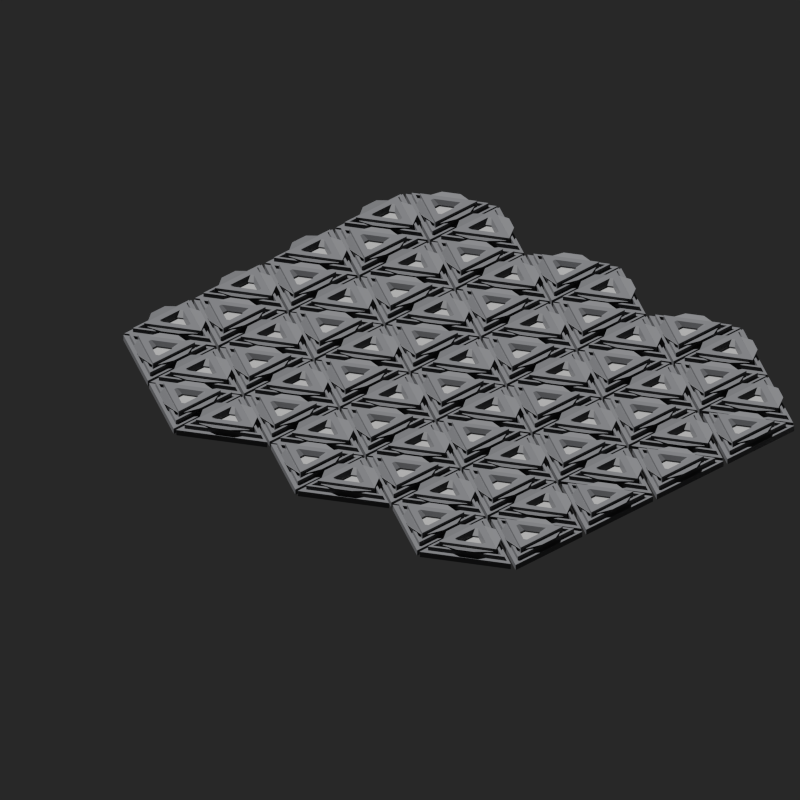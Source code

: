 # Source: successor_armor_resilient.blend  (saved by Blender 3.3.6; exported with 4.5.12 LTS)
import bpy
from mathutils import Matrix  # noqa: F401  (used for matrix-valued properties, if any)

bpy.ops.wm.read_factory_settings(use_empty=True)
scene = bpy.context.scene
scene.name = 'Scene'

# ---- collections
col_collection_1 = bpy.data.collections.new('Collection 1'); scene.collection.children.link(col_collection_1)

# ---- materials (node trees are filled in below, after node groups)
mat_bright = bpy.data.materials.new('Bright')
mat_medium = bpy.data.materials.new('Medium')
mat_dark = bpy.data.materials.new('Dark')
mat_paint = bpy.data.materials.new('Paint')
mat_wire = bpy.data.materials.new('Wire')
mat_glow = bpy.data.materials.new('Glow')

# ---- material node trees
mat_bright.use_nodes = True; mat_bright.node_tree.nodes.clear()
_N = mat_bright.node_tree.nodes; _L = mat_bright.node_tree.links
n0 = _N.new('ShaderNodeOutputMaterial'); n0.name = 'Material Output'; n0.location = (550, 300)
n1 = _N.new('ShaderNodeBsdfPrincipled'); n1.name = 'Principled BSDF'; n1.location = (10, 300)
n1.distribution = 'GGX'
n1.subsurface_method = 'RANDOM_WALK_SKIN'
n1.inputs[2].default_value = 0.25
n1.inputs[3].default_value = 1.45
n1.inputs[27].default_value = (0.0, 0.0, 0.0, 1.0)
n1.inputs[28].default_value = 1.0
_L.new(n1.outputs[0], n0.inputs[0])
n0.is_active_output = True
mat_medium.use_nodes = True; mat_medium.node_tree.nodes.clear()
_N = mat_medium.node_tree.nodes; _L = mat_medium.node_tree.links
n0 = _N.new('ShaderNodeBsdfPrincipled'); n0.name = 'Principled BSDF'; n0.location = (10, 300)
n0.distribution = 'GGX'
n0.subsurface_method = 'RANDOM_WALK_SKIN'
n0.inputs[0].default_value = (0.4314, 0.4314, 0.4314, 1.0)
n0.inputs[2].default_value = 0.3182
n0.inputs[3].default_value = 1.45
n0.inputs[27].default_value = (0.0, 0.0, 0.0, 1.0)
n0.inputs[28].default_value = 1.0
n1 = _N.new('ShaderNodeOutputMaterial'); n1.name = 'Material Output'; n1.location = (550, 300)
_L.new(n0.outputs[0], n1.inputs[0])
n1.is_active_output = True
mat_dark.use_nodes = True; mat_dark.node_tree.nodes.clear()
_N = mat_dark.node_tree.nodes; _L = mat_dark.node_tree.links
n0 = _N.new('ShaderNodeBsdfPrincipled'); n0.name = 'Principled BSDF'; n0.location = (10, 300)
n0.distribution = 'GGX'
n0.subsurface_method = 'RANDOM_WALK_SKIN'
n0.inputs[0].default_value = (0.1647, 0.1682, 0.1789, 1.0)
n0.inputs[2].default_value = 0.4398
n0.inputs[3].default_value = 1.45
n0.inputs[27].default_value = (0.0, 0.0, 0.0, 1.0)
n0.inputs[28].default_value = 1.0
n1 = _N.new('ShaderNodeOutputMaterial'); n1.name = 'Material Output'; n1.location = (300, 300)
_L.new(n0.outputs[0], n1.inputs[0])
n1.is_active_output = True
mat_paint.use_nodes = True; mat_paint.node_tree.nodes.clear()
_N = mat_paint.node_tree.nodes; _L = mat_paint.node_tree.links
n0 = _N.new('ShaderNodeBsdfPrincipled'); n0.name = 'Principled BSDF'; n0.location = (10, 300)
n0.distribution = 'GGX'
n0.subsurface_method = 'RANDOM_WALK_SKIN'
n0.inputs[3].default_value = 1.45
n0.inputs[27].default_value = (0.0, 0.0, 0.0, 1.0)
n0.inputs[28].default_value = 1.0
n1 = _N.new('ShaderNodeOutputMaterial'); n1.name = 'Material Output'; n1.location = (300, 300)
n2 = _N.new('ShaderNodeMapping'); n2.name = 'Mapping'; n2.location = (-769, 272)
n3 = _N.new('ShaderNodeTexNoise'); n3.name = 'Noise Texture'; n3.location = (-589, 312)
n3.inputs[3].default_value = 4.0
n4 = _N.new('ShaderNodeTexCoord'); n4.name = 'Texture Coordinate'; n4.location = (-949, 272)
n5 = _N.new('ShaderNodeValToRGB'); n5.name = 'ColorRamp'; n5.location = (-313, 238)
n5.color_ramp.interpolation = 'CONSTANT'
while len(n5.color_ramp.elements) > 1: n5.color_ramp.elements.remove(n5.color_ramp.elements[-1])
n5.color_ramp.elements[0].position = 0.0; n5.color_ramp.elements[0].color = (0.807, 0.0999, 0.04971, 1.0)
_e = n5.color_ramp.elements.new(0.5955); _e.color = (0.6906, 0.6906, 0.6906, 1.0)
_L.new(n0.outputs[0], n1.inputs[0])
_L.new(n5.outputs[0], n0.inputs[0])
_L.new(n3.outputs[0], n5.inputs[0])
_L.new(n2.outputs[0], n3.inputs[0])
_L.new(n4.outputs[3], n2.inputs[0])
n1.is_active_output = True
mat_wire.use_nodes = True; mat_wire.node_tree.nodes.clear()
_N = mat_wire.node_tree.nodes; _L = mat_wire.node_tree.links
n0 = _N.new('ShaderNodeBsdfPrincipled'); n0.name = 'Principled BSDF'; n0.location = (10, 300)
n0.distribution = 'GGX'
n0.subsurface_method = 'RANDOM_WALK_SKIN'
n0.inputs[0].default_value = (0.02652, 0.4877, 1.0, 1.0)
n0.inputs[2].default_value = 0.2381
n0.inputs[3].default_value = 1.45
n0.inputs[13].default_value = 1.0
n0.inputs[27].default_value = (0.0, 0.0, 0.0, 1.0)
n0.inputs[28].default_value = 1.0
n1 = _N.new('ShaderNodeOutputMaterial'); n1.name = 'Material Output'; n1.location = (300, 300)
_L.new(n0.outputs[0], n1.inputs[0])
n1.is_active_output = True
mat_glow.use_nodes = True; mat_glow.node_tree.nodes.clear()
_N = mat_glow.node_tree.nodes; _L = mat_glow.node_tree.links
n0 = _N.new('ShaderNodeOutputMaterial'); n0.name = 'Material Output'; n0.location = (450, 300)
n1 = _N.new('ShaderNodeEmission'); n1.name = 'Emission'; n1.location = (10, 300)
n1.inputs[0].default_value = (0.06125, 0.0999, 1.0, 1.0)
n1.inputs[1].default_value = 40.0
n2 = _N.new('ShaderNodeLightPath'); n2.name = 'Light Path'; n2.location = (-202, 367)
n3 = _N.new('ShaderNodeMixShader'); n3.name = 'Mix Shader'; n3.location = (230, 346)
_L.new(n3.outputs[0], n0.inputs[0])
_L.new(n2.outputs[0], n3.inputs[0])
_L.new(n1.outputs[0], n3.inputs[2])
n0.is_active_output = True

# ---- world
world_world = bpy.data.worlds.new('World'); scene.world = world_world
world_world.use_nodes = True; world_world.node_tree.nodes.clear()
_N = world_world.node_tree.nodes; _L = world_world.node_tree.links
n0 = _N.new('ShaderNodeBackground'); n0.name = 'Background'; n0.location = (10, 300)
n0.inputs[0].default_value = (0.1946, 0.1946, 0.1946, 1.0)
n0.inputs[1].default_value = 0.1
n1 = _N.new('ShaderNodeOutputWorld'); n1.name = 'World Output'; n1.location = (300, 300)
_L.new(n0.outputs[0], n1.inputs[0])
n1.is_active_output = True
world_world.color = (1.0, 0.09084, 0.06663)
world_world.use_sun_shadow = False
world_world.sun_shadow_jitter_overblur = 0.0
world_world.cycles.sampling_method = 'NONE'
world_world.cycles.sample_map_resolution = 256

# ---- cameras
cam_camera = bpy.data.cameras.new('Camera')
cam_camera.type = 'ORTHO'
cam_camera.clip_end = 100.0
cam_camera.lens = 35.0
cam_camera.sensor_width = 32.0
cam_camera.sensor_height = 18.0
cam_camera.ortho_scale = 12.0
cam_camera.dof.focus_distance = 0.0
cam_camera.dof.aperture_fstop = 128.0

# ---- lights
light_sun = bpy.data.lights.new('Sun', 'SUN')
light_sun.transmission_factor = 0.0
light_sun.angle = 0.0
light_sun.energy = 4.0
light_sun.shadow_buffer_clip_start = 0.5
light_sun.shadow_soft_size = 1.0
light_sun.shadow_cascade_max_distance = 1000.0
light_sun.cycles.max_bounces = 1
light_sun.cycles.use_multiple_importance_sampling = False

# ---- meshes
me_cube_001 = bpy.data.meshes.new('Cube.001')
me_cube_001.from_pydata([(-1.0, -1.0, -1.0), (-1.0, -1.0, 1.0), (-1.0, 1.0, -1.0), (-1.0, 1.0, 1.0), (1.0, -1.0, -1.0), (1.0, -1.0, 1.0), (1.0, 1.0, -1.0), (1.0, 1.0, 1.0)], [], [(0, 1, 3, 2), (2, 3, 7, 6), (6, 7, 5, 4), (4, 5, 1, 0), (2, 6, 4, 0), (7, 3, 1, 5)])
_uv = me_cube_001.uv_layers.new(name='UVMap')
_uv.uv.foreach_set('vector', [0.375, 0.0, 0.625, 0.0, 0.625, 0.25, 0.375, 0.25, 0.375, 0.25, 0.625, 0.25, 0.625, 0.5, 0.375, 0.5, 0.375, 0.5, 0.625, 0.5, 0.625, 0.75, 0.375, 0.75, 0.375, 0.75, 0.625, 0.75, 0.625, 1.0, 0.375, 1.0, 0.125, 0.5, 0.375, 0.5, 0.375, 0.75, 0.125, 0.75, 0.625, 0.5, 0.875, 0.5, 0.875, 0.75, 0.625, 0.75])
me_cube_001.materials.append(mat_bright)
me_cube_001.materials.append(mat_medium)
me_cube_001.materials.append(mat_dark)
me_cube_001.materials.append(mat_paint)
me_cube_001.materials.append(mat_wire)
me_cube_001.materials.append(mat_glow)
me_cube_001.update()
me_cylinder = bpy.data.meshes.new('Cylinder')
me_cylinder.from_pydata([(0.0, 0.69, 0.04727), (0.0, 0.8185, -0.04727), (0.5976, -0.345, 0.04727), (0.7089, -0.4093, -0.04727), (-0.5976, -0.345, 0.04727), (-0.7089, -0.4093, -0.04727), (0.7441, -0.4, -0.04727), (0.7441, -0.2715, 0.04727), (1.453, 0.8278, -0.04727), (1.342, 0.7636, 0.04727), (0.03525, 0.8278, -0.04727), (0.1465, 0.7636, 0.04727), (0.7441, 2.109, -0.04727), (0.7441, 1.981, 0.04727), (0.03525, 0.8813, -0.04727), (0.1465, 0.9456, 0.04727), (1.453, 0.8813, -0.04727), (1.342, 0.9456, 0.04727), (-6.39e-08, -1.561, 0.04727), (-7.156e-08, -1.689, -0.04727), (-0.5976, -0.5256, 0.04727), (-0.7089, -0.4614, -0.04727), (0.5976, -0.5256, 0.04727), (0.7089, -0.4614, -0.04727), (0.0, 0.8185, 0.04727), (0.7089, -0.4093, 0.04727), (-0.7089, -0.4093, 0.04727), (1.453, 0.8278, 0.04727), (0.7441, -0.4, 0.04727), (0.03525, 0.8278, 0.04727), (0.03525, 0.8813, 0.04727), (0.7441, 2.109, 0.04727), (1.453, 0.8813, 0.04727), (-7.156e-08, -1.689, 0.04727), (-0.7089, -0.4614, 0.04727), (0.7089, -0.4614, 0.04727), (4.136e-24, 0.6098, 0.1182), (0.5281, -0.3049, 0.1182), (-0.5281, -0.3049, 0.1182), (1.272, 0.7235, 0.1182), (0.7441, -0.1912, 0.1182), (0.216, 0.7235, 0.1182), (0.216, 0.9857, 0.1182), (0.7441, 1.9, 0.1182), (1.272, 0.9857, 0.1182), (-4.955e-08, -1.48, 0.1182), (-0.5281, -0.5657, 0.1182), (0.5281, -0.5657, 0.1182), (4.136e-24, 0.69, 0.1182), (0.5976, -0.345, 0.1182), (-0.5976, -0.345, 0.1182), (1.342, 0.7636, 0.1182), (0.7441, -0.2715, 0.1182), (0.1465, 0.7636, 0.1182), (0.1465, 0.9456, 0.1182), (0.7441, 1.981, 0.1182), (1.342, 0.9456, 0.1182), (-6.39e-08, -1.561, 0.1182), (-0.5976, -0.5256, 0.1182), (0.5976, -0.5256, 0.1182), (4.136e-24, 0.5148, 0.06002), (0.4458, -0.2574, 0.06002), (-0.4458, -0.2574, 0.06002), (1.19, 0.6759, 0.06002), (0.7441, -0.09619, 0.06002), (0.2983, 0.6759, 0.06002), (0.2983, 1.033, 0.06002), (0.7441, 1.805, 0.06002), (1.19, 1.033, 0.06002), (-3.822e-08, -1.385, 0.06002), (-0.4458, -0.6132, 0.06002), (0.4458, -0.6132, 0.06002), (4.136e-24, 0.6098, 0.06002), (0.5281, -0.3049, 0.06002), (-0.5281, -0.3049, 0.06002), (1.272, 0.7235, 0.06002), (0.7441, -0.1912, 0.06002), (0.216, 0.7235, 0.06002), (0.216, 0.9857, 0.06002), (0.7441, 1.9, 0.06002), (1.272, 0.9857, 0.06002), (-4.955e-08, -1.48, 0.06002), (-0.5281, -0.5657, 0.06002), (0.5281, -0.5657, 0.06002), (0.5735, 0.4583, 0.07412), (0.6244, 0.5465, 0.07412), (0.795, 0.2509, 0.07412), (0.6932, 0.2509, 0.07412), (0.8638, 0.5465, 0.07412), (0.9147, 0.4583, 0.07412), (-0.1197, -0.1279, 0.07412), (-0.1706, -0.03971, 0.07412), (0.1706, -0.03971, 0.07412), (0.1197, -0.1279, 0.07412), (-0.05093, 0.1676, 0.07412), (0.05093, 0.1676, 0.07412), (0.3248, 1.079, 0.113), (0.7177, 1.759, 0.113), (0.7177, 1.759, 0.1265), (0.3248, 1.079, 0.1265), (-0.02647, -1.34, 0.113), (-0.4193, -0.6591, 0.113), (-0.4193, -0.6591, 0.1265), (-0.02647, -1.34, 0.1265), (-0.4193, -0.2115, 0.113), (-0.02647, 0.4689, 0.113), (-0.02647, 0.4689, 0.1265), (-0.4193, -0.2115, 0.1265), (0.7177, -0.05035, 0.113), (0.3248, 0.6301, 0.113), (0.3248, 0.6301, 0.1265), (0.7177, -0.05035, 0.1265), (1.163, 0.6301, 0.113), (0.7706, -0.05035, 0.113), (0.7706, -0.05035, 0.1265), (1.163, 0.6301, 0.1265), (-0.3929, -0.6132, 0.113), (0.3929, -0.6132, 0.113), (0.3929, -0.6132, 0.1265), (-0.3929, -0.6132, 0.1265), (0.02647, 0.4689, 0.113), (0.4193, -0.2115, 0.113), (0.4193, -0.2115, 0.1265), (0.02647, 0.4689, 0.1265), (1.137, 1.033, 0.113), (0.3513, 1.033, 0.113), (0.3513, 1.033, 0.1265), (1.137, 1.033, 0.1265), (0.3513, 0.6759, 0.113), (1.137, 0.6759, 0.113), (1.137, 0.6759, 0.1265), (0.3513, 0.6759, 0.1265), (0.4193, -0.6591, 0.113), (0.02647, -1.34, 0.113), (0.02647, -1.34, 0.1265), (0.4193, -0.6591, 0.1265), (0.3929, -0.2574, 0.113), (-0.3929, -0.2574, 0.113), (-0.3929, -0.2574, 0.1265), (0.3929, -0.2574, 0.1265), (0.7706, 1.759, 0.113), (1.163, 1.079, 0.113), (1.163, 1.079, 0.1265), (0.7706, 1.759, 0.1265), (0.3196, 1.369, 0.1662), (0.4642, 1.619, 0.1662), (0.3196, 1.369, 0.1711), (0.4642, 1.619, 0.1711), (-0.2799, -1.199, 0.1662), (-0.4245, -0.9487, 0.1662), (-0.2799, -1.199, 0.1711), (-0.4245, -0.9487, 0.1711), (-0.4245, 0.07812, 0.1662), (-0.2799, 0.3286, 0.1662), (-0.4245, 0.07812, 0.1711), (-0.2799, 0.3286, 0.1711), (0.4642, 0.09001, 0.1662), (0.3196, 0.3404, 0.1662), (0.4642, 0.09001, 0.1711), (0.3196, 0.3404, 0.1711), (1.169, 0.3404, 0.1662), (1.024, 0.09001, 0.1662), (1.169, 0.3404, 0.1711), (1.024, 0.09001, 0.1711), (-0.1446, -0.4639, 0.1662), (0.1446, -0.4639, 0.1662), (-0.1446, -0.4639, 0.1711), (0.1446, -0.4639, 0.1711), (0.2799, 0.3286, 0.1662), (0.4245, 0.07812, 0.1662), (0.2799, 0.3286, 0.1711), (0.4245, 0.07812, 0.1711), (0.8887, 0.8839, 0.1662), (0.5995, 0.8839, 0.1662), (0.8887, 0.8839, 0.1711), (0.5995, 0.8839, 0.1711), (0.5995, 0.8252, 0.1662), (0.8887, 0.8252, 0.1662), (0.5995, 0.8252, 0.1711), (0.8887, 0.8252, 0.1711), (0.4245, -0.9487, 0.1662), (0.2799, -1.199, 0.1662), (0.4245, -0.9487, 0.1711), (0.2799, -1.199, 0.1711), (0.1446, -0.4067, 0.1662), (-0.1446, -0.4067, 0.1662), (0.1446, -0.4067, 0.1711), (-0.1446, -0.4067, 0.1711), (1.024, 1.619, 0.1662), (1.169, 1.369, 0.1662), (1.024, 1.619, 0.1711), (1.169, 1.369, 0.1711), (4.136e-24, 0.5148, 0.1794), (0.4458, -0.2574, 0.1794), (-0.4458, -0.2574, 0.1794), (1.19, 0.6759, 0.1794), (0.7441, -0.09619, 0.1794), (0.2983, 0.6759, 0.1794), (0.2983, 1.033, 0.1794), (0.7441, 1.805, 0.1794), (1.19, 1.033, 0.1794), (-3.822e-08, -1.385, 0.1794), (-0.4458, -0.6132, 0.1794), (0.4458, -0.6132, 0.1794), (4.136e-24, 0.3577, 0.1794), (0.3098, -0.1788, 0.1794), (-0.3098, -0.1788, 0.1794), (1.054, 0.5974, 0.1794), (0.7441, 0.06089, 0.1794), (0.4344, 0.5974, 0.1794), (0.4344, 1.112, 0.1794), (0.7441, 1.648, 0.1794), (1.054, 1.112, 0.1794), (-1.949e-08, -1.228, 0.1794), (-0.3098, -0.6918, 0.1794), (0.3098, -0.6918, 0.1794), (0.5735, 1.251, 0.07412), (0.6244, 1.163, 0.07412), (0.795, 1.458, 0.07412), (0.6932, 1.458, 0.07412), (0.8638, 1.163, 0.07412), (0.9147, 1.251, 0.07412), (-0.05093, -1.038, 0.07412), (0.05093, -1.038, 0.07412), (-0.1197, -0.7427, 0.07412), (-0.1706, -0.8309, 0.07412), (0.1706, -0.8309, 0.07412), (0.1197, -0.7427, 0.07412), (0.02605, 0.2605, 0.1794), (0.05093, 0.1676, 0.101), (-0.05093, 0.1676, 0.101), (-0.02605, 0.2605, 0.1794), (0.2126, -0.1528, 0.1794), (0.1197, -0.1279, 0.101), (0.1706, -0.03971, 0.101), (0.2386, -0.1077, 0.1794), (-0.2386, -0.1077, 0.1794), (-0.1706, -0.03971, 0.101), (-0.1197, -0.1279, 0.101), (-0.2126, -0.1528, 0.1794), (0.9827, 0.5262, 0.1794), (0.9147, 0.4583, 0.101), (0.8638, 0.5465, 0.101), (0.9567, 0.5714, 0.1794), (0.7181, 0.1581, 0.1794), (0.6932, 0.2509, 0.101), (0.795, 0.2509, 0.101), (0.7702, 0.1581, 0.1794), (0.5316, 0.5714, 0.1794), (0.6244, 0.5465, 0.101), (0.5735, 0.4583, 0.101), (0.5055, 0.5262, 0.1794), (0.5055, 1.183, 0.1794), (0.5735, 1.251, 0.101), (0.6244, 1.163, 0.101), (0.5316, 1.138, 0.1794), (0.7702, 1.551, 0.1794), (0.795, 1.458, 0.101), (0.6932, 1.458, 0.101), (0.7181, 1.551, 0.1794), (0.9567, 1.138, 0.1794), (0.8638, 1.163, 0.101), (0.9147, 1.251, 0.101), (0.9827, 1.183, 0.1794), (-0.02605, -1.131, 0.1794), (-0.05093, -1.038, 0.101), (0.05093, -1.038, 0.101), (0.02605, -1.131, 0.1794), (-0.2126, -0.7178, 0.1794), (-0.1197, -0.7427, 0.101), (-0.1706, -0.8309, 0.101), (-0.2386, -0.7629, 0.1794), (0.2386, -0.7629, 0.1794), (0.1706, -0.8309, 0.101), (0.1197, -0.7427, 0.101), (0.2126, -0.7178, 0.1794)], [], [(24, 1, 3, 25), (25, 3, 5, 26), (3, 1, 5), (26, 5, 1, 24), (9, 7, 52, 51), (6, 28, 27, 8), (8, 27, 29, 10), (15, 13, 55, 54), (10, 29, 28, 6), (6, 8, 10), (12, 31, 30, 14), (14, 30, 32, 16), (18, 20, 58, 57), (16, 32, 31, 12), (12, 14, 16), (33, 19, 21, 34), (34, 21, 23, 35), (21, 19, 23), (35, 23, 19, 33), (4, 0, 48, 50), (2, 0, 24, 25), (4, 2, 25, 26), (0, 4, 26, 24), (7, 9, 27, 28), (9, 11, 29, 27), (11, 7, 28, 29), (13, 15, 30, 31), (15, 17, 32, 30), (17, 13, 31, 32), (20, 18, 33, 34), (22, 20, 34, 35), (18, 22, 35, 33), (47, 45, 81, 83), (41, 39, 75, 77), (44, 42, 78, 80), (36, 37, 73, 72), (20, 22, 59, 58), (0, 2, 49, 48), (17, 15, 54, 56), (11, 9, 51, 53), (22, 18, 57, 59), (2, 4, 50, 49), (13, 17, 56, 55), (7, 11, 53, 52), (37, 36, 48, 49), (38, 37, 49, 50), (36, 38, 50, 48), (40, 39, 51, 52), (39, 41, 53, 51), (41, 40, 52, 53), (43, 42, 54, 55), (42, 44, 56, 54), (44, 43, 55, 56), (46, 45, 57, 58), (47, 46, 58, 59), (45, 47, 59, 57), (117, 118, 167, 165), (137, 138, 187, 185), (99, 96, 144, 146), (119, 116, 164, 166), (37, 38, 74, 73), (43, 44, 80, 79), (40, 41, 77, 76), (38, 36, 72, 74), (45, 46, 82, 81), (42, 43, 79, 78), (39, 40, 76, 75), (46, 47, 83, 82), (61, 60, 72, 73), (62, 61, 73, 74), (60, 62, 74, 72), (64, 63, 75, 76), (63, 65, 77, 75), (65, 64, 76, 77), (67, 66, 78, 79), (66, 68, 80, 78), (68, 67, 79, 80), (70, 69, 81, 82), (71, 70, 82, 83), (69, 71, 83, 81), (237, 230, 94, 91), (249, 242, 88, 85), (261, 254, 217, 220), (273, 266, 223, 226), (139, 136, 184, 186), (110, 111, 158, 159), (96, 97, 145, 144), (130, 131, 178, 179), (116, 117, 165, 164), (136, 137, 185, 184), (109, 110, 159, 157), (129, 130, 179, 177), (66, 67, 97, 96), (67, 199, 98, 97), (199, 198, 99, 98), (198, 66, 96, 99), (69, 70, 101, 100), (70, 202, 102, 101), (202, 201, 103, 102), (201, 69, 100, 103), (62, 60, 105, 104), (60, 192, 106, 105), (192, 194, 107, 106), (194, 62, 104, 107), (64, 65, 109, 108), (65, 197, 110, 109), (197, 196, 111, 110), (196, 64, 108, 111), (63, 64, 113, 112), (64, 196, 114, 113), (196, 195, 115, 114), (195, 63, 112, 115), (70, 71, 117, 116), (71, 203, 118, 117), (203, 202, 119, 118), (202, 70, 116, 119), (60, 61, 121, 120), (61, 193, 122, 121), (193, 192, 123, 122), (192, 60, 120, 123), (68, 66, 125, 124), (66, 198, 126, 125), (198, 200, 127, 126), (200, 68, 124, 127), (65, 63, 129, 128), (63, 195, 130, 129), (195, 197, 131, 130), (197, 65, 128, 131), (71, 69, 133, 132), (69, 201, 134, 133), (201, 203, 135, 134), (203, 71, 132, 135), (61, 62, 137, 136), (62, 194, 138, 137), (194, 193, 139, 138), (193, 61, 136, 139), (67, 68, 141, 140), (68, 200, 142, 141), (200, 199, 143, 142), (199, 67, 140, 143), (144, 145, 147, 146), (148, 149, 151, 150), (152, 153, 155, 154), (156, 157, 159, 158), (160, 161, 163, 162), (164, 165, 167, 166), (168, 169, 171, 170), (172, 173, 175, 174), (176, 177, 179, 178), (180, 181, 183, 182), (184, 185, 187, 186), (188, 189, 191, 190), (97, 98, 147, 145), (124, 125, 173, 172), (138, 139, 186, 187), (104, 105, 153, 152), (118, 119, 166, 167), (98, 99, 146, 147), (127, 124, 172, 174), (107, 104, 152, 154), (125, 126, 175, 173), (105, 106, 155, 153), (132, 133, 181, 180), (112, 113, 161, 160), (126, 127, 174, 175), (106, 107, 154, 155), (135, 132, 180, 182), (115, 112, 160, 162), (133, 134, 183, 181), (113, 114, 163, 161), (140, 141, 189, 188), (120, 121, 169, 168), (134, 135, 182, 183), (100, 101, 149, 148), (114, 115, 162, 163), (143, 140, 188, 190), (123, 120, 168, 170), (103, 100, 148, 150), (141, 142, 191, 189), (121, 122, 171, 169), (101, 102, 151, 149), (128, 129, 177, 176), (142, 143, 190, 191), (108, 109, 157, 156), (122, 123, 170, 171), (102, 103, 150, 151), (131, 128, 176, 178), (111, 108, 156, 158), (214, 271, 264, 213, 201, 202), (207, 243, 248, 209, 197, 195), (206, 236, 239), (248, 251, 209), (210, 255, 260, 212, 200, 198), (214, 268, 271), (260, 263, 212), (213, 267, 272, 215, 203, 201), (206, 239, 232, 205, 193, 194), (94, 95, 92, 93, 90, 91), (215, 272, 275), (229, 234, 92, 95), (233, 238, 90, 93), (238, 237, 91, 90), (241, 246, 86, 89), (245, 250, 84, 87), (250, 249, 85, 84), (253, 258, 219, 216), (257, 262, 221, 218), (262, 261, 220, 221), (265, 270, 225, 222), (269, 274, 227, 224), (274, 273, 226, 227), (228, 231, 204), (88, 89, 86, 87, 84, 85), (217, 216, 219, 218, 221, 220), (223, 222, 225, 224, 227, 226), (242, 241, 89, 88), (270, 269, 224, 225), (211, 256, 259), (209, 251, 244, 208, 196, 197), (230, 229, 95, 94), (258, 257, 218, 219), (208, 244, 247), (240, 243, 207), (212, 263, 256, 211, 199, 200), (204, 231, 236, 206, 194, 192), (252, 255, 210), (246, 245, 87, 86), (205, 232, 235), (215, 275, 268, 214, 202, 203), (208, 247, 240, 207, 195, 196), (264, 267, 213), (234, 233, 93, 92), (266, 265, 222, 223), (211, 259, 252, 210, 198, 199), (254, 253, 216, 217), (229, 230, 231, 228), (233, 234, 235, 232), (237, 238, 239, 236), (241, 242, 243, 240), (245, 246, 247, 244), (249, 250, 251, 248), (253, 254, 255, 252), (257, 258, 259, 256), (261, 262, 263, 260), (265, 266, 267, 264), (269, 270, 271, 268), (273, 274, 275, 272), (234, 229, 228, 235), (236, 231, 230, 237), (232, 239, 238, 233), (246, 241, 240, 247), (248, 243, 242, 249), (244, 251, 250, 245), (258, 253, 252, 259), (260, 255, 254, 261), (256, 263, 262, 257), (270, 265, 264, 271), (272, 267, 266, 273), (268, 275, 274, 269), (205, 235, 228, 204, 192, 193)])
me_cylinder.polygons.foreach_set('material_index', [0, 0, 0, 0, 0, 0, 0, 0, 0, 0, 0, 0, 0, 0, 0, 0, 0, 0, 0, 0, 0, 0, 0, 0, 0, 0, 0, 0, 0, 0, 0, 0, 0, 0, 0, 0, 0, 0, 0, 0, 0, 0, 0, 0, 0, 0, 0, 0, 0, 0, 0, 0, 0, 0, 0, 0, 0, 0, 0, 0, 0, 0, 0, 0, 0, 0, 0, 0, 0, 0, 0, 0, 0, 0, 0, 0, 0, 0, 0, 0, 0, 0, 0, 0, 0, 0, 0, 0, 0, 0, 0, 0, 0, 0, 0, 0, 0, 0, 0, 0, 0, 0, 0, 0, 0, 0, 0, 0, 0, 0, 0, 0, 0, 0, 0, 0, 0, 0, 0, 0, 0, 0, 0, 0, 0, 0, 0, 0, 0, 0, 0, 0, 0, 0, 0, 0, 0, 0, 0, 0, 0, 0, 0, 0, 0, 0, 0, 0, 0, 0, 0, 0, 0, 0, 0, 0, 0, 0, 0, 0, 0, 0, 0, 0, 0, 0, 0, 0, 0, 0, 0, 0, 0, 0, 0, 0, 0, 0, 0, 0, 0, 0, 0, 0, 0, 0, 0, 0, 0, 0, 0, 0, 0, 0, 0, 0, 0, 2, 0, 0, 0, 0, 0, 0, 0, 0, 0, 0, 0, 0, 0, 0, 2, 2, 2, 0, 0, 0, 0, 0, 0, 0, 0, 0, 0, 0, 0, 0, 0, 0, 0, 0, 0, 0, 0, 0, 0, 0, 0, 0, 0, 0, 0, 0, 0, 0, 0, 0, 0, 0, 0, 0, 0, 0, 0, 0, 0, 0, 0, 0])
_uv = me_cylinder.uv_layers.new(name='UVMap')
_uv.uv.foreach_set('vector', [1.0, 0.5, 1.0, 1.0, 0.6667, 1.0, 0.6667, 0.5, 0.6667, 0.5, 0.6667, 1.0, 0.3333, 1.0, 0.3333, 0.5, 0.4578, 0.13, 0.25, 0.49, 0.04215, 0.13, 0.3333, 0.5, 0.3333, 1.0, -5.96e-08, 1.0, -5.96e-08, 0.5, 0.4252, 0.1488, 0.25, 0.4523, 0.25, 0.4523, 0.4252, 0.1488, 1.0, 0.5, 1.0, 1.0, 0.6667, 1.0, 0.6667, 0.5, 0.6667, 0.5, 0.6667, 1.0, 0.3333, 1.0, 0.3333, 0.5, 0.4252, 0.1488, 0.25, 0.4523, 0.25, 0.4523, 0.4252, 0.1488, 0.3333, 0.5, 0.3333, 1.0, -5.96e-08, 1.0, -5.96e-08, 0.5, 0.75, 0.49, 0.9578, 0.13, 0.5422, 0.13, 1.0, 0.5, 1.0, 1.0, 0.6667, 1.0, 0.6667, 0.5, 0.6667, 0.5, 0.6667, 1.0, 0.3333, 1.0, 0.3333, 0.5, 0.75, 0.4523, 0.9252, 0.1488, 0.9252, 0.1488, 0.75, 0.4523, 0.3333, 0.5, 0.3333, 1.0, -5.96e-08, 1.0, -5.96e-08, 0.5, 0.75, 0.49, 0.9578, 0.13, 0.5422, 0.13, 1.0, 0.5, 1.0, 1.0, 0.6667, 1.0, 0.6667, 0.5, 0.6667, 0.5, 0.6667, 1.0, 0.3333, 1.0, 0.3333, 0.5, 0.4578, 0.13, 0.25, 0.49, 0.04215, 0.13, 0.3333, 0.5, 0.3333, 1.0, -5.96e-08, 1.0, -5.96e-08, 0.5, 0.5748, 0.1488, 0.75, 0.4523, 0.75, 0.4523, 0.5748, 0.1488, 0.9252, 0.1488, 0.75, 0.4523, 0.75, 0.49, 0.9578, 0.13, 0.5748, 0.1488, 0.9252, 0.1488, 0.9578, 0.13, 0.5422, 0.13, 0.75, 0.4523, 0.5748, 0.1488, 0.5422, 0.13, 0.75, 0.49, 0.25, 0.4523, 0.4252, 0.1488, 0.4578, 0.13, 0.25, 0.49, 0.4252, 0.1488, 0.07478, 0.1488, 0.04215, 0.13, 0.4578, 0.13, 0.07478, 0.1488, 0.25, 0.4523, 0.25, 0.49, 0.04215, 0.13, 0.25, 0.4523, 0.4252, 0.1488, 0.4578, 0.13, 0.25, 0.49, 0.4252, 0.1488, 0.07478, 0.1488, 0.04215, 0.13, 0.4578, 0.13, 0.07478, 0.1488, 0.25, 0.4523, 0.25, 0.49, 0.04215, 0.13, 0.9252, 0.1488, 0.75, 0.4523, 0.75, 0.49, 0.9578, 0.13, 0.5748, 0.1488, 0.9252, 0.1488, 0.9578, 0.13, 0.5422, 0.13, 0.75, 0.4523, 0.5748, 0.1488, 0.5422, 0.13, 0.75, 0.49, 0.5952, 0.1606, 0.75, 0.4288, 0.75, 0.4288, 0.5952, 0.1606, 0.09516, 0.1606, 0.4048, 0.1606, 0.4048, 0.1606, 0.09516, 0.1606, 0.09516, 0.1606, 0.4048, 0.1606, 0.4048, 0.1606, 0.09516, 0.1606, 0.75, 0.4288, 0.9048, 0.1606, 0.9048, 0.1606, 0.75, 0.4288, 0.9252, 0.1488, 0.5748, 0.1488, 0.5748, 0.1488, 0.9252, 0.1488, 0.75, 0.4523, 0.9252, 0.1488, 0.9252, 0.1488, 0.75, 0.4523, 0.07478, 0.1488, 0.4252, 0.1488, 0.4252, 0.1488, 0.07478, 0.1488, 0.07478, 0.1488, 0.4252, 0.1488, 0.4252, 0.1488, 0.07478, 0.1488, 0.5748, 0.1488, 0.75, 0.4523, 0.75, 0.4523, 0.5748, 0.1488, 0.9252, 0.1488, 0.5748, 0.1488, 0.5748, 0.1488, 0.9252, 0.1488, 0.25, 0.4523, 0.07478, 0.1488, 0.07478, 0.1488, 0.25, 0.4523, 0.25, 0.4523, 0.07478, 0.1488, 0.07478, 0.1488, 0.25, 0.4523, 0.9048, 0.1606, 0.75, 0.4288, 0.75, 0.4523, 0.9252, 0.1488, 0.5952, 0.1606, 0.9048, 0.1606, 0.9252, 0.1488, 0.5748, 0.1488, 0.75, 0.4288, 0.5952, 0.1606, 0.5748, 0.1488, 0.75, 0.4523, 0.25, 0.4288, 0.4048, 0.1606, 0.4252, 0.1488, 0.25, 0.4523, 0.4048, 0.1606, 0.09516, 0.1606, 0.07478, 0.1488, 0.4252, 0.1488, 0.09516, 0.1606, 0.25, 0.4288, 0.25, 0.4523, 0.07478, 0.1488, 0.25, 0.4288, 0.4048, 0.1606, 0.4252, 0.1488, 0.25, 0.4523, 0.4048, 0.1606, 0.09516, 0.1606, 0.07478, 0.1488, 0.4252, 0.1488, 0.09516, 0.1606, 0.25, 0.4288, 0.25, 0.4523, 0.07478, 0.1488, 0.9048, 0.1606, 0.75, 0.4288, 0.75, 0.4523, 0.9252, 0.1488, 0.5952, 0.1606, 0.9048, 0.1606, 0.9252, 0.1488, 0.5748, 0.1488, 0.75, 0.4288, 0.5952, 0.1606, 0.5748, 0.1488, 0.75, 0.4523, 0.6348, 0.1745, 0.6348, 0.1745, 0.6348, 0.1745, 0.6348, 0.1745, 0.6348, 0.1745, 0.6348, 0.1745, 0.6348, 0.1745, 0.6348, 0.1745, 0.3729, 0.188, 0.3729, 0.188, 0.3729, 0.188, 0.3729, 0.188, 0.8652, 0.1745, 0.8652, 0.1745, 0.8652, 0.1745, 0.8652, 0.1745, 0.9048, 0.1606, 0.5952, 0.1606, 0.5952, 0.1606, 0.9048, 0.1606, 0.25, 0.4288, 0.09516, 0.1606, 0.09516, 0.1606, 0.25, 0.4288, 0.25, 0.4288, 0.09516, 0.1606, 0.09516, 0.1606, 0.25, 0.4288, 0.5952, 0.1606, 0.75, 0.4288, 0.75, 0.4288, 0.5952, 0.1606, 0.75, 0.4288, 0.9048, 0.1606, 0.9048, 0.1606, 0.75, 0.4288, 0.4048, 0.1606, 0.25, 0.4288, 0.25, 0.4288, 0.4048, 0.1606, 0.4048, 0.1606, 0.25, 0.4288, 0.25, 0.4288, 0.4048, 0.1606, 0.9048, 0.1606, 0.5952, 0.1606, 0.5952, 0.1606, 0.9048, 0.1606, 0.8807, 0.1745, 0.75, 0.4009, 0.75, 0.4288, 0.9048, 0.1606, 0.6193, 0.1745, 0.8807, 0.1745, 0.9048, 0.1606, 0.5952, 0.1606, 0.75, 0.4009, 0.6193, 0.1745, 0.5952, 0.1606, 0.75, 0.4288, 0.25, 0.4009, 0.3807, 0.1745, 0.4048, 0.1606, 0.25, 0.4288, 0.3807, 0.1745, 0.1193, 0.1745, 0.09516, 0.1606, 0.4048, 0.1606, 0.1193, 0.1745, 0.25, 0.4009, 0.25, 0.4288, 0.09516, 0.1606, 0.25, 0.4009, 0.3807, 0.1745, 0.4048, 0.1606, 0.25, 0.4288, 0.3807, 0.1745, 0.1193, 0.1745, 0.09516, 0.1606, 0.4048, 0.1606, 0.1193, 0.1745, 0.25, 0.4009, 0.25, 0.4288, 0.09516, 0.1606, 0.8807, 0.1745, 0.75, 0.4009, 0.75, 0.4288, 0.9048, 0.1606, 0.6193, 0.1745, 0.8807, 0.1745, 0.9048, 0.1606, 0.5952, 0.1606, 0.75, 0.4009, 0.6193, 0.1745, 0.5952, 0.1606, 0.75, 0.4288, 0.7, 0.2384, 0.7351, 0.2991, 0.7351, 0.2991, 0.7, 0.2384, 0.2149, 0.2125, 0.2851, 0.2125, 0.2851, 0.2125, 0.2149, 0.2125, 0.2149, 0.2125, 0.2851, 0.2125, 0.2851, 0.2125, 0.2149, 0.2125, 0.7, 0.2384, 0.7351, 0.2991, 0.7351, 0.2991, 0.7, 0.2384, 0.8652, 0.1745, 0.8652, 0.1745, 0.8652, 0.1745, 0.8652, 0.1745, 0.1271, 0.188, 0.2422, 0.3875, 0.2422, 0.3875, 0.1271, 0.188, 0.3729, 0.188, 0.2578, 0.3875, 0.2578, 0.3875, 0.3729, 0.188, 0.3652, 0.1745, 0.1348, 0.1745, 0.1348, 0.1745, 0.3652, 0.1745, 0.8652, 0.1745, 0.6348, 0.1745, 0.6348, 0.1745, 0.8652, 0.1745, 0.8652, 0.1745, 0.6348, 0.1745, 0.6348, 0.1745, 0.8652, 0.1745, 0.1271, 0.188, 0.1271, 0.188, 0.1271, 0.188, 0.1271, 0.188, 0.3652, 0.1745, 0.3652, 0.1745, 0.3652, 0.1745, 0.3652, 0.1745, 0.3807, 0.1745, 0.25, 0.4009, 0.2578, 0.3875, 0.3729, 0.188, 0.25, 0.4009, 0.25, 0.4009, 0.2578, 0.3875, 0.2578, 0.3875, 0.25, 0.4009, 0.3807, 0.1745, 0.3729, 0.188, 0.2578, 0.3875, 0.3807, 0.1745, 0.3807, 0.1745, 0.3729, 0.188, 0.3729, 0.188, 0.75, 0.4009, 0.8807, 0.1745, 0.8729, 0.188, 0.7578, 0.3875, 0.8807, 0.1745, 0.8807, 0.1745, 0.8729, 0.188, 0.8729, 0.188, 0.8807, 0.1745, 0.75, 0.4009, 0.7578, 0.3875, 0.8729, 0.188, 0.75, 0.4009, 0.75, 0.4009, 0.7578, 0.3875, 0.7578, 0.3875, 0.6193, 0.1745, 0.75, 0.4009, 0.7422, 0.3875, 0.6271, 0.188, 0.75, 0.4009, 0.75, 0.4009, 0.7422, 0.3875, 0.7422, 0.3875, 0.75, 0.4009, 0.6193, 0.1745, 0.6271, 0.188, 0.7422, 0.3875, 0.6193, 0.1745, 0.6193, 0.1745, 0.6271, 0.188, 0.6271, 0.188, 0.25, 0.4009, 0.1193, 0.1745, 0.1271, 0.188, 0.2422, 0.3875, 0.1193, 0.1745, 0.1193, 0.1745, 0.1271, 0.188, 0.1271, 0.188, 0.1193, 0.1745, 0.25, 0.4009, 0.2422, 0.3875, 0.1271, 0.188, 0.25, 0.4009, 0.25, 0.4009, 0.2422, 0.3875, 0.2422, 0.3875, 0.3807, 0.1745, 0.25, 0.4009, 0.2578, 0.3875, 0.3729, 0.188, 0.25, 0.4009, 0.25, 0.4009, 0.2578, 0.3875, 0.2578, 0.3875, 0.25, 0.4009, 0.3807, 0.1745, 0.3729, 0.188, 0.2578, 0.3875, 0.3807, 0.1745, 0.3807, 0.1745, 0.3729, 0.188, 0.3729, 0.188, 0.8807, 0.1745, 0.6193, 0.1745, 0.6348, 0.1745, 0.8652, 0.1745, 0.6193, 0.1745, 0.6193, 0.1745, 0.6348, 0.1745, 0.6348, 0.1745, 0.6193, 0.1745, 0.8807, 0.1745, 0.8652, 0.1745, 0.6348, 0.1745, 0.8807, 0.1745, 0.8807, 0.1745, 0.8652, 0.1745, 0.8652, 0.1745, 0.75, 0.4009, 0.8807, 0.1745, 0.8729, 0.188, 0.7578, 0.3875, 0.8807, 0.1745, 0.8807, 0.1745, 0.8729, 0.188, 0.8729, 0.188, 0.8807, 0.1745, 0.75, 0.4009, 0.7578, 0.3875, 0.8729, 0.188, 0.75, 0.4009, 0.75, 0.4009, 0.7578, 0.3875, 0.7578, 0.3875, 0.1193, 0.1745, 0.3807, 0.1745, 0.3652, 0.1745, 0.1348, 0.1745, 0.3807, 0.1745, 0.3807, 0.1745, 0.3652, 0.1745, 0.3652, 0.1745, 0.3807, 0.1745, 0.1193, 0.1745, 0.1348, 0.1745, 0.3652, 0.1745, 0.1193, 0.1745, 0.1193, 0.1745, 0.1348, 0.1745, 0.1348, 0.1745, 0.1193, 0.1745, 0.3807, 0.1745, 0.3652, 0.1745, 0.1348, 0.1745, 0.3807, 0.1745, 0.3807, 0.1745, 0.3652, 0.1745, 0.3652, 0.1745, 0.3807, 0.1745, 0.1193, 0.1745, 0.1348, 0.1745, 0.3652, 0.1745, 0.1193, 0.1745, 0.1193, 0.1745, 0.1348, 0.1745, 0.1348, 0.1745, 0.6193, 0.1745, 0.75, 0.4009, 0.7422, 0.3875, 0.6271, 0.188, 0.75, 0.4009, 0.75, 0.4009, 0.7422, 0.3875, 0.7422, 0.3875, 0.75, 0.4009, 0.6193, 0.1745, 0.6271, 0.188, 0.7422, 0.3875, 0.6193, 0.1745, 0.6193, 0.1745, 0.6271, 0.188, 0.6271, 0.188, 0.8807, 0.1745, 0.6193, 0.1745, 0.6348, 0.1745, 0.8652, 0.1745, 0.6193, 0.1745, 0.6193, 0.1745, 0.6348, 0.1745, 0.6348, 0.1745, 0.6193, 0.1745, 0.8807, 0.1745, 0.8652, 0.1745, 0.6348, 0.1745, 0.8807, 0.1745, 0.8807, 0.1745, 0.8652, 0.1745, 0.8652, 0.1745, 0.25, 0.4009, 0.1193, 0.1745, 0.1271, 0.188, 0.2422, 0.3875, 0.1193, 0.1745, 0.1193, 0.1745, 0.1271, 0.188, 0.1271, 0.188, 0.1193, 0.1745, 0.25, 0.4009, 0.2422, 0.3875, 0.1271, 0.188, 0.25, 0.4009, 0.25, 0.4009, 0.2422, 0.3875, 0.2422, 0.3875, 0.3729, 0.188, 0.2578, 0.3875, 0.2578, 0.3875, 0.3729, 0.188, 0.7578, 0.3875, 0.8729, 0.188, 0.8729, 0.188, 0.7578, 0.3875, 0.6271, 0.188, 0.7422, 0.3875, 0.7422, 0.3875, 0.6271, 0.188, 0.2422, 0.3875, 0.1271, 0.188, 0.1271, 0.188, 0.2422, 0.3875, 0.3729, 0.188, 0.2578, 0.3875, 0.2578, 0.3875, 0.3729, 0.188, 0.8652, 0.1745, 0.6348, 0.1745, 0.6348, 0.1745, 0.8652, 0.1745, 0.7578, 0.3875, 0.8729, 0.188, 0.8729, 0.188, 0.7578, 0.3875, 0.1348, 0.1745, 0.3652, 0.1745, 0.3652, 0.1745, 0.1348, 0.1745, 0.1348, 0.1745, 0.3652, 0.1745, 0.3652, 0.1745, 0.1348, 0.1745, 0.6271, 0.188, 0.7422, 0.3875, 0.7422, 0.3875, 0.6271, 0.188, 0.8652, 0.1745, 0.6348, 0.1745, 0.6348, 0.1745, 0.8652, 0.1745, 0.2422, 0.3875, 0.1271, 0.188, 0.1271, 0.188, 0.2422, 0.3875, 0.2578, 0.3875, 0.2578, 0.3875, 0.2578, 0.3875, 0.2578, 0.3875, 0.1348, 0.1745, 0.3652, 0.1745, 0.3652, 0.1745, 0.1348, 0.1745, 0.6348, 0.1745, 0.8652, 0.1745, 0.8652, 0.1745, 0.6348, 0.1745, 0.6271, 0.188, 0.7422, 0.3875, 0.7422, 0.3875, 0.6271, 0.188, 0.6348, 0.1745, 0.8652, 0.1745, 0.8652, 0.1745, 0.6348, 0.1745, 0.2578, 0.3875, 0.3729, 0.188, 0.3729, 0.188, 0.2578, 0.3875, 0.1348, 0.1745, 0.1348, 0.1745, 0.1348, 0.1745, 0.1348, 0.1745, 0.6271, 0.188, 0.6271, 0.188, 0.6271, 0.188, 0.6271, 0.188, 0.3652, 0.1745, 0.3652, 0.1745, 0.3652, 0.1745, 0.3652, 0.1745, 0.7422, 0.3875, 0.7422, 0.3875, 0.7422, 0.3875, 0.7422, 0.3875, 0.6271, 0.188, 0.7422, 0.3875, 0.7422, 0.3875, 0.6271, 0.188, 0.3729, 0.188, 0.2578, 0.3875, 0.2578, 0.3875, 0.3729, 0.188, 0.3652, 0.1745, 0.1348, 0.1745, 0.1348, 0.1745, 0.3652, 0.1745, 0.7422, 0.3875, 0.6271, 0.188, 0.6271, 0.188, 0.7422, 0.3875, 0.6271, 0.188, 0.6271, 0.188, 0.6271, 0.188, 0.6271, 0.188, 0.3729, 0.188, 0.3729, 0.188, 0.3729, 0.188, 0.3729, 0.188, 0.7422, 0.3875, 0.7422, 0.3875, 0.7422, 0.3875, 0.7422, 0.3875, 0.2578, 0.3875, 0.2578, 0.3875, 0.2578, 0.3875, 0.2578, 0.3875, 0.2422, 0.3875, 0.1271, 0.188, 0.1271, 0.188, 0.2422, 0.3875, 0.7578, 0.3875, 0.8729, 0.188, 0.8729, 0.188, 0.7578, 0.3875, 0.7422, 0.3875, 0.6271, 0.188, 0.6271, 0.188, 0.7422, 0.3875, 0.7578, 0.3875, 0.8729, 0.188, 0.8729, 0.188, 0.7578, 0.3875, 0.2578, 0.3875, 0.3729, 0.188, 0.3729, 0.188, 0.2578, 0.3875, 0.2422, 0.3875, 0.2422, 0.3875, 0.2422, 0.3875, 0.2422, 0.3875, 0.7578, 0.3875, 0.7578, 0.3875, 0.7578, 0.3875, 0.7578, 0.3875, 0.7578, 0.3875, 0.7578, 0.3875, 0.7578, 0.3875, 0.7578, 0.3875, 0.1271, 0.188, 0.1271, 0.188, 0.1271, 0.188, 0.1271, 0.188, 0.8729, 0.188, 0.8729, 0.188, 0.8729, 0.188, 0.8729, 0.188, 0.8729, 0.188, 0.8729, 0.188, 0.8729, 0.188, 0.8729, 0.188, 0.1348, 0.1745, 0.3652, 0.1745, 0.3652, 0.1745, 0.1348, 0.1745, 0.1271, 0.188, 0.2422, 0.3875, 0.2422, 0.3875, 0.1271, 0.188, 0.2422, 0.3875, 0.1271, 0.188, 0.1271, 0.188, 0.2422, 0.3875, 0.8729, 0.188, 0.7578, 0.3875, 0.7578, 0.3875, 0.8729, 0.188, 0.8729, 0.188, 0.7578, 0.3875, 0.7578, 0.3875, 0.8729, 0.188, 0.1348, 0.1745, 0.1348, 0.1745, 0.1348, 0.1745, 0.1348, 0.1745, 0.2422, 0.3875, 0.2422, 0.3875, 0.2422, 0.3875, 0.2422, 0.3875, 0.8408, 0.1976, 0.82, 0.2184, 0.7576, 0.3264, 0.75, 0.3549, 0.75, 0.4009, 0.8807, 0.1745, 0.3408, 0.1976, 0.3123, 0.2052, 0.1877, 0.2052, 0.1592, 0.1976, 0.1193, 0.1745, 0.3807, 0.1745, 0.6592, 0.1976, 0.68, 0.2184, 0.6877, 0.2052, 0.1877, 0.2052, 0.18, 0.2184, 0.1592, 0.1976, 0.3408, 0.1976, 0.3123, 0.2052, 0.1877, 0.2052, 0.1592, 0.1976, 0.1193, 0.1745, 0.3807, 0.1745, 0.8408, 0.1976, 0.8123, 0.2052, 0.82, 0.2184, 0.1877, 0.2052, 0.18, 0.2184, 0.1592, 0.1976, 0.75, 0.3549, 0.7424, 0.3264, 0.68, 0.2184, 0.6592, 0.1976, 0.6193, 0.1745, 0.75, 0.4009, 0.6592, 0.1976, 0.6877, 0.2052, 0.8123, 0.2052, 0.8408, 0.1976, 0.8807, 0.1745, 0.6193, 0.1745, 0.7351, 0.2991, 0.7649, 0.2991, 0.8, 0.2384, 0.7851, 0.2125, 0.7149, 0.2125, 0.7, 0.2384, 0.6592, 0.1976, 0.68, 0.2184, 0.6877, 0.2052, 0.7649, 0.2991, 0.8, 0.2384, 0.8, 0.2384, 0.7649, 0.2991, 0.7851, 0.2125, 0.7149, 0.2125, 0.7149, 0.2125, 0.7851, 0.2125, 0.7149, 0.2125, 0.7, 0.2384, 0.7, 0.2384, 0.7149, 0.2125, 0.3, 0.2384, 0.2649, 0.2991, 0.2649, 0.2991, 0.3, 0.2384, 0.2351, 0.2991, 0.2, 0.2384, 0.2, 0.2384, 0.2351, 0.2991, 0.2, 0.2384, 0.2149, 0.2125, 0.2149, 0.2125, 0.2, 0.2384, 0.3, 0.2384, 0.2649, 0.2991, 0.2649, 0.2991, 0.3, 0.2384, 0.2351, 0.2991, 0.2, 0.2384, 0.2, 0.2384, 0.2351, 0.2991, 0.2, 0.2384, 0.2149, 0.2125, 0.2149, 0.2125, 0.2, 0.2384, 0.7649, 0.2991, 0.8, 0.2384, 0.8, 0.2384, 0.7649, 0.2991, 0.7851, 0.2125, 0.7149, 0.2125, 0.7149, 0.2125, 0.7851, 0.2125, 0.7149, 0.2125, 0.7, 0.2384, 0.7, 0.2384, 0.7149, 0.2125, 0.7576, 0.3264, 0.7424, 0.3264, 0.75, 0.3549, 0.2851, 0.2125, 0.3, 0.2384, 0.2649, 0.2991, 0.2351, 0.2991, 0.2, 0.2384, 0.2149, 0.2125, 0.2851, 0.2125, 0.3, 0.2384, 0.2649, 0.2991, 0.2351, 0.2991, 0.2, 0.2384, 0.2149, 0.2125, 0.7351, 0.2991, 0.7649, 0.2991, 0.8, 0.2384, 0.7851, 0.2125, 0.7149, 0.2125, 0.7, 0.2384, 0.2851, 0.2125, 0.3, 0.2384, 0.3, 0.2384, 0.2851, 0.2125, 0.8, 0.2384, 0.7851, 0.2125, 0.7851, 0.2125, 0.8, 0.2384, 0.25, 0.3549, 0.2424, 0.3264, 0.2576, 0.3264, 0.1592, 0.1976, 0.18, 0.2184, 0.2424, 0.3264, 0.25, 0.3549, 0.25, 0.4009, 0.1193, 0.1745, 0.7351, 0.2991, 0.7649, 0.2991, 0.7649, 0.2991, 0.7351, 0.2991, 0.2649, 0.2991, 0.2351, 0.2991, 0.2351, 0.2991, 0.2649, 0.2991, 0.25, 0.3549, 0.2424, 0.3264, 0.2576, 0.3264, 0.32, 0.2184, 0.3123, 0.2052, 0.3408, 0.1976, 0.1592, 0.1976, 0.18, 0.2184, 0.2424, 0.3264, 0.25, 0.3549, 0.25, 0.4009, 0.1193, 0.1745, 0.75, 0.3549, 0.7424, 0.3264, 0.68, 0.2184, 0.6592, 0.1976, 0.6193, 0.1745, 0.75, 0.4009, 0.32, 0.2184, 0.3123, 0.2052, 0.3408, 0.1976, 0.2649, 0.2991, 0.2351, 0.2991, 0.2351, 0.2991, 0.2649, 0.2991, 0.8408, 0.1976, 0.8123, 0.2052, 0.82, 0.2184, 0.6592, 0.1976, 0.6877, 0.2052, 0.8123, 0.2052, 0.8408, 0.1976, 0.8807, 0.1745, 0.6193, 0.1745, 0.25, 0.3549, 0.2576, 0.3264, 0.32, 0.2184, 0.3408, 0.1976, 0.3807, 0.1745, 0.25, 0.4009, 0.7576, 0.3264, 0.7424, 0.3264, 0.75, 0.3549, 0.8, 0.2384, 0.7851, 0.2125, 0.7851, 0.2125, 0.8, 0.2384, 0.7351, 0.2991, 0.7649, 0.2991, 0.7649, 0.2991, 0.7351, 0.2991, 0.25, 0.3549, 0.2576, 0.3264, 0.32, 0.2184, 0.3408, 0.1976, 0.3807, 0.1745, 0.25, 0.4009, 0.2851, 0.2125, 0.3, 0.2384, 0.3, 0.2384, 0.2851, 0.2125, 0.7649, 0.2991, 0.7351, 0.2991, 0.7424, 0.3264, 0.7576, 0.3264, 0.7851, 0.2125, 0.8, 0.2384, 0.82, 0.2184, 0.8123, 0.2052, 0.7, 0.2384, 0.7149, 0.2125, 0.6877, 0.2052, 0.68, 0.2184, 0.3, 0.2384, 0.2851, 0.2125, 0.3123, 0.2052, 0.32, 0.2184, 0.2351, 0.2991, 0.2649, 0.2991, 0.2576, 0.3264, 0.2424, 0.3264, 0.2149, 0.2125, 0.2, 0.2384, 0.18, 0.2184, 0.1877, 0.2052, 0.3, 0.2384, 0.2851, 0.2125, 0.3123, 0.2052, 0.32, 0.2184, 0.2351, 0.2991, 0.2649, 0.2991, 0.2576, 0.3264, 0.2424, 0.3264, 0.2149, 0.2125, 0.2, 0.2384, 0.18, 0.2184, 0.1877, 0.2052, 0.7649, 0.2991, 0.7351, 0.2991, 0.7424, 0.3264, 0.7576, 0.3264, 0.7851, 0.2125, 0.8, 0.2384, 0.82, 0.2184, 0.8123, 0.2052, 0.7, 0.2384, 0.7149, 0.2125, 0.6877, 0.2052, 0.68, 0.2184, 0.8, 0.2384, 0.7649, 0.2991, 0.7576, 0.3264, 0.82, 0.2184, 0.68, 0.2184, 0.7424, 0.3264, 0.7351, 0.2991, 0.7, 0.2384, 0.8123, 0.2052, 0.6877, 0.2052, 0.7149, 0.2125, 0.7851, 0.2125, 0.2649, 0.2991, 0.3, 0.2384, 0.32, 0.2184, 0.2576, 0.3264, 0.1877, 0.2052, 0.3123, 0.2052, 0.2851, 0.2125, 0.2149, 0.2125, 0.2424, 0.3264, 0.18, 0.2184, 0.2, 0.2384, 0.2351, 0.2991, 0.2649, 0.2991, 0.3, 0.2384, 0.32, 0.2184, 0.2576, 0.3264, 0.1877, 0.2052, 0.3123, 0.2052, 0.2851, 0.2125, 0.2149, 0.2125, 0.2424, 0.3264, 0.18, 0.2184, 0.2, 0.2384, 0.2351, 0.2991, 0.8, 0.2384, 0.7649, 0.2991, 0.7576, 0.3264, 0.82, 0.2184, 0.68, 0.2184, 0.7424, 0.3264, 0.7351, 0.2991, 0.7, 0.2384, 0.8123, 0.2052, 0.6877, 0.2052, 0.7149, 0.2125, 0.7851, 0.2125, 0.8408, 0.1976, 0.82, 0.2184, 0.7576, 0.3264, 0.75, 0.3549, 0.75, 0.4009, 0.8807, 0.1745])
me_cylinder.materials.append(mat_dark)
me_cylinder.materials.append(None)
me_cylinder.materials.append(mat_medium)
me_cylinder.update()
me_cylinder_002 = bpy.data.meshes.new('Cylinder.002')
me_cylinder_002.from_pydata([(-6.39e-08, -1.561, 0.04727), (-7.156e-08, -1.689, -0.04727), (-0.5976, -0.5256, 0.04727), (-0.7089, -0.4614, -0.04727), (0.5976, -0.5256, 0.04727), (0.7089, -0.4614, -0.04727), (-7.156e-08, -1.689, 0.04727), (-0.7089, -0.4614, 0.04727), (0.7089, -0.4614, 0.04727), (-4.955e-08, -1.48, 0.1182), (-0.5281, -0.5657, 0.1182), (0.5281, -0.5657, 0.1182), (-6.39e-08, -1.561, 0.1182), (-0.5976, -0.5256, 0.1182), (0.5976, -0.5256, 0.1182), (-3.822e-08, -1.385, 0.06002), (-0.4458, -0.6132, 0.06002), (0.4458, -0.6132, 0.06002), (-4.955e-08, -1.48, 0.06002), (-0.5281, -0.5657, 0.06002), (0.5281, -0.5657, 0.06002), (-0.02647, -1.34, 0.113), (-0.4193, -0.6591, 0.113), (-0.4193, -0.6591, 0.1265), (-0.02647, -1.34, 0.1265), (-0.3929, -0.6132, 0.113), (0.3929, -0.6132, 0.113), (0.3929, -0.6132, 0.1265), (-0.3929, -0.6132, 0.1265), (0.4193, -0.6591, 0.113), (0.02647, -1.34, 0.113), (0.02647, -1.34, 0.1265), (0.4193, -0.6591, 0.1265), (-0.2799, -1.199, 0.1662), (-0.4245, -0.9487, 0.1662), (-0.2799, -1.199, 0.1711), (-0.4245, -0.9487, 0.1711), (-0.1446, -0.4639, 0.1662), (0.1446, -0.4639, 0.1662), (-0.1446, -0.4639, 0.1711), (0.1446, -0.4639, 0.1711), (0.4245, -0.9487, 0.1662), (0.2799, -1.199, 0.1662), (0.4245, -0.9487, 0.1711), (0.2799, -1.199, 0.1711), (-3.822e-08, -1.385, 0.1794), (-0.4458, -0.6132, 0.1794), (0.4458, -0.6132, 0.1794), (-1.949e-08, -1.228, 0.1794), (-0.3098, -0.6918, 0.1794), (0.3098, -0.6918, 0.1794), (-0.05093, -1.038, 0.07412), (0.05093, -1.038, 0.07412), (-0.1197, -0.7427, 0.07412), (-0.1706, -0.8309, 0.07412), (0.1706, -0.8309, 0.07412), (0.1197, -0.7427, 0.07412), (-0.02605, -1.131, 0.1794), (-0.05093, -1.038, 0.101), (0.05093, -1.038, 0.101), (0.02605, -1.131, 0.1794), (-0.2126, -0.7178, 0.1794), (-0.1197, -0.7427, 0.101), (-0.1706, -0.8309, 0.101), (-0.2386, -0.7629, 0.1794), (0.2386, -0.7629, 0.1794), (0.1706, -0.8309, 0.101), (0.1197, -0.7427, 0.101), (0.2126, -0.7178, 0.1794)], [], [(0, 2, 13, 12), (6, 1, 3, 7), (7, 3, 5, 8), (3, 1, 5), (8, 5, 1, 6), (2, 0, 6, 7), (4, 2, 7, 8), (0, 4, 8, 6), (11, 9, 18, 20), (2, 4, 14, 13), (4, 0, 12, 14), (10, 9, 12, 13), (11, 10, 13, 14), (9, 11, 14, 12), (26, 27, 40, 38), (28, 25, 37, 39), (9, 10, 19, 18), (10, 11, 20, 19), (16, 15, 18, 19), (17, 16, 19, 20), (15, 17, 20, 18), (66, 59, 52, 55), (25, 26, 38, 37), (15, 16, 22, 21), (16, 46, 23, 22), (46, 45, 24, 23), (45, 15, 21, 24), (16, 17, 26, 25), (17, 47, 27, 26), (47, 46, 28, 27), (46, 16, 25, 28), (17, 15, 30, 29), (15, 45, 31, 30), (45, 47, 32, 31), (47, 17, 29, 32), (33, 34, 36, 35), (37, 38, 40, 39), (41, 42, 44, 43), (27, 28, 39, 40), (29, 30, 42, 41), (32, 29, 41, 43), (30, 31, 44, 42), (31, 32, 43, 44), (21, 22, 34, 33), (24, 21, 33, 35), (22, 23, 36, 34), (23, 24, 35, 36), (49, 64, 57, 48, 45, 46), (49, 61, 64), (48, 60, 65, 50, 47, 45), (50, 65, 68), (58, 63, 54, 51), (62, 67, 56, 53), (67, 66, 55, 56), (52, 51, 54, 53, 56, 55), (63, 62, 53, 54), (50, 68, 61, 49, 46, 47), (57, 60, 48), (59, 58, 51, 52), (58, 59, 60, 57), (62, 63, 64, 61), (66, 67, 68, 65), (63, 58, 57, 64), (65, 60, 59, 66), (61, 68, 67, 62)])
me_cylinder_002.polygons.foreach_set('material_index', [0, 0, 0, 0, 0, 0, 0, 0, 0, 0, 0, 0, 0, 0, 0, 0, 0, 0, 0, 0, 0, 0, 0, 0, 0, 0, 0, 0, 0, 0, 0, 0, 0, 0, 0, 0, 0, 0, 0, 0, 0, 0, 0, 0, 0, 0, 0, 0, 0, 0, 0, 0, 0, 0, 2, 0, 0, 0, 0, 0, 0, 0, 0, 0, 0])
_uv = me_cylinder_002.uv_layers.new(name='UVMap')
_uv.uv.foreach_set('vector', [0.75, 0.4523, 0.9252, 0.1488, 0.9252, 0.1488, 0.75, 0.4523, 1.0, 0.5, 1.0, 1.0, 0.6667, 1.0, 0.6667, 0.5, 0.6667, 0.5, 0.6667, 1.0, 0.3333, 1.0, 0.3333, 0.5, 0.4578, 0.13, 0.25, 0.49, 0.04215, 0.13, 0.3333, 0.5, 0.3333, 1.0, -5.96e-08, 1.0, -5.96e-08, 0.5, 0.9252, 0.1488, 0.75, 0.4523, 0.75, 0.49, 0.9578, 0.13, 0.5748, 0.1488, 0.9252, 0.1488, 0.9578, 0.13, 0.5422, 0.13, 0.75, 0.4523, 0.5748, 0.1488, 0.5422, 0.13, 0.75, 0.49, 0.5952, 0.1606, 0.75, 0.4288, 0.75, 0.4288, 0.5952, 0.1606, 0.9252, 0.1488, 0.5748, 0.1488, 0.5748, 0.1488, 0.9252, 0.1488, 0.5748, 0.1488, 0.75, 0.4523, 0.75, 0.4523, 0.5748, 0.1488, 0.9048, 0.1606, 0.75, 0.4288, 0.75, 0.4523, 0.9252, 0.1488, 0.5952, 0.1606, 0.9048, 0.1606, 0.9252, 0.1488, 0.5748, 0.1488, 0.75, 0.4288, 0.5952, 0.1606, 0.5748, 0.1488, 0.75, 0.4523, 0.6348, 0.1745, 0.6348, 0.1745, 0.6348, 0.1745, 0.6348, 0.1745, 0.8652, 0.1745, 0.8652, 0.1745, 0.8652, 0.1745, 0.8652, 0.1745, 0.75, 0.4288, 0.9048, 0.1606, 0.9048, 0.1606, 0.75, 0.4288, 0.9048, 0.1606, 0.5952, 0.1606, 0.5952, 0.1606, 0.9048, 0.1606, 0.8807, 0.1745, 0.75, 0.4009, 0.75, 0.4288, 0.9048, 0.1606, 0.6193, 0.1745, 0.8807, 0.1745, 0.9048, 0.1606, 0.5952, 0.1606, 0.75, 0.4009, 0.6193, 0.1745, 0.5952, 0.1606, 0.75, 0.4288, 0.7, 0.2384, 0.7351, 0.2991, 0.7351, 0.2991, 0.7, 0.2384, 0.8652, 0.1745, 0.6348, 0.1745, 0.6348, 0.1745, 0.8652, 0.1745, 0.75, 0.4009, 0.8807, 0.1745, 0.8729, 0.188, 0.7578, 0.3875, 0.8807, 0.1745, 0.8807, 0.1745, 0.8729, 0.188, 0.8729, 0.188, 0.8807, 0.1745, 0.75, 0.4009, 0.7578, 0.3875, 0.8729, 0.188, 0.75, 0.4009, 0.75, 0.4009, 0.7578, 0.3875, 0.7578, 0.3875, 0.8807, 0.1745, 0.6193, 0.1745, 0.6348, 0.1745, 0.8652, 0.1745, 0.6193, 0.1745, 0.6193, 0.1745, 0.6348, 0.1745, 0.6348, 0.1745, 0.6193, 0.1745, 0.8807, 0.1745, 0.8652, 0.1745, 0.6348, 0.1745, 0.8807, 0.1745, 0.8807, 0.1745, 0.8652, 0.1745, 0.8652, 0.1745, 0.6193, 0.1745, 0.75, 0.4009, 0.7422, 0.3875, 0.6271, 0.188, 0.75, 0.4009, 0.75, 0.4009, 0.7422, 0.3875, 0.7422, 0.3875, 0.75, 0.4009, 0.6193, 0.1745, 0.6271, 0.188, 0.7422, 0.3875, 0.6193, 0.1745, 0.6193, 0.1745, 0.6271, 0.188, 0.6271, 0.188, 0.7578, 0.3875, 0.8729, 0.188, 0.8729, 0.188, 0.7578, 0.3875, 0.8652, 0.1745, 0.6348, 0.1745, 0.6348, 0.1745, 0.8652, 0.1745, 0.6271, 0.188, 0.7422, 0.3875, 0.7422, 0.3875, 0.6271, 0.188, 0.6348, 0.1745, 0.8652, 0.1745, 0.8652, 0.1745, 0.6348, 0.1745, 0.6271, 0.188, 0.7422, 0.3875, 0.7422, 0.3875, 0.6271, 0.188, 0.6271, 0.188, 0.6271, 0.188, 0.6271, 0.188, 0.6271, 0.188, 0.7422, 0.3875, 0.7422, 0.3875, 0.7422, 0.3875, 0.7422, 0.3875, 0.7422, 0.3875, 0.6271, 0.188, 0.6271, 0.188, 0.7422, 0.3875, 0.7578, 0.3875, 0.8729, 0.188, 0.8729, 0.188, 0.7578, 0.3875, 0.7578, 0.3875, 0.7578, 0.3875, 0.7578, 0.3875, 0.7578, 0.3875, 0.8729, 0.188, 0.8729, 0.188, 0.8729, 0.188, 0.8729, 0.188, 0.8729, 0.188, 0.7578, 0.3875, 0.7578, 0.3875, 0.8729, 0.188, 0.8408, 0.1976, 0.82, 0.2184, 0.7576, 0.3264, 0.75, 0.3549, 0.75, 0.4009, 0.8807, 0.1745, 0.8408, 0.1976, 0.8123, 0.2052, 0.82, 0.2184, 0.75, 0.3549, 0.7424, 0.3264, 0.68, 0.2184, 0.6592, 0.1976, 0.6193, 0.1745, 0.75, 0.4009, 0.6592, 0.1976, 0.68, 0.2184, 0.6877, 0.2052, 0.7649, 0.2991, 0.8, 0.2384, 0.8, 0.2384, 0.7649, 0.2991, 0.7851, 0.2125, 0.7149, 0.2125, 0.7149, 0.2125, 0.7851, 0.2125, 0.7149, 0.2125, 0.7, 0.2384, 0.7, 0.2384, 0.7149, 0.2125, 0.7351, 0.2991, 0.7649, 0.2991, 0.8, 0.2384, 0.7851, 0.2125, 0.7149, 0.2125, 0.7, 0.2384, 0.8, 0.2384, 0.7851, 0.2125, 0.7851, 0.2125, 0.8, 0.2384, 0.6592, 0.1976, 0.6877, 0.2052, 0.8123, 0.2052, 0.8408, 0.1976, 0.8807, 0.1745, 0.6193, 0.1745, 0.7576, 0.3264, 0.7424, 0.3264, 0.75, 0.3549, 0.7351, 0.2991, 0.7649, 0.2991, 0.7649, 0.2991, 0.7351, 0.2991, 0.7649, 0.2991, 0.7351, 0.2991, 0.7424, 0.3264, 0.7576, 0.3264, 0.7851, 0.2125, 0.8, 0.2384, 0.82, 0.2184, 0.8123, 0.2052, 0.7, 0.2384, 0.7149, 0.2125, 0.6877, 0.2052, 0.68, 0.2184, 0.8, 0.2384, 0.7649, 0.2991, 0.7576, 0.3264, 0.82, 0.2184, 0.68, 0.2184, 0.7424, 0.3264, 0.7351, 0.2991, 0.7, 0.2384, 0.8123, 0.2052, 0.6877, 0.2052, 0.7149, 0.2125, 0.7851, 0.2125])
me_cylinder_002.materials.append(mat_dark)
me_cylinder_002.materials.append(None)
me_cylinder_002.materials.append(mat_medium)
me_cylinder_002.update()

# ---- objects
ob_cube = bpy.data.objects.new('Cube', me_cube_001)
ob_cylinder = bpy.data.objects.new('Cylinder', me_cylinder)
ob_cylinder_001 = bpy.data.objects.new('Cylinder.001', me_cylinder_002)
ob_cylinder_002 = bpy.data.objects.new('Cylinder.002', me_cylinder_002)
ob_sun = bpy.data.objects.new('Sun', light_sun)
ob_camera = bpy.data.objects.new('Camera', cam_camera)

# ---- transforms, parenting, visibility, modifiers, constraints
ob_cube.location = (7.224, -9.179, -2.394)
ob_cylinder.location = (-3.287, -4.326, 0.0)
_m = ob_cylinder.modifiers.new('Array', 'ARRAY')
_m.count = 5
_m.use_constant_offset = True
_m.constant_offset_displace = (1.497, 0.0, 0.0)
_m.use_relative_offset = False
_m = ob_cylinder.modifiers.new('Array.001', 'ARRAY')
_m.count = 3
_m.constant_offset_displace = (0.0, 1.562, 0.0)
_m.relative_offset_displace = (0.0, 0.68, 0.0)
_m = ob_cylinder.modifiers.new('Bevel', 'BEVEL')
ob_cylinder_001.location = (1.941, -6.551, 0.0)
ob_cylinder_001.rotation_euler = (0.0, -0.0, -3.142)
_m = ob_cylinder_001.modifiers.new('Array', 'ARRAY')
_m.count = 4
_m.use_constant_offset = True
_m.constant_offset_displace = (1.497, 0.0, 0.0)
_m.use_relative_offset = False
_m = ob_cylinder_001.modifiers.new('Bevel', 'BEVEL')
ob_cylinder_002.location = (-1.788, 3.434, 0.0)
ob_cylinder_002.rotation_euler = (0.0, -0.0, -6.283)
_m = ob_cylinder_002.modifiers.new('Array', 'ARRAY')
_m.count = 4
_m.use_constant_offset = True
_m.constant_offset_displace = (1.497, 0.0, 0.0)
_m.use_relative_offset = False
_m = ob_cylinder_002.modifiers.new('Bevel', 'BEVEL')
ob_sun.location = (0.7973, 7.599, 4.7)
ob_sun.rotation_euler = (-0.4189, -0.1396, 0.2094)
ob_sun.lineart.crease_threshold = 0.0
ob_camera.location = (-9.814, -10.19, 7.256)
ob_camera.rotation_euler = (1.047, 0.0, -0.7854)
ob_camera.lock_rotations_4d = False
ob_camera.empty_display_type = 'ARROWS'
ob_camera.color = (0.0, 0.0, 0.0, 0.0)
ob_camera.display_type = 'WIRE'
ob_camera.lineart.crease_threshold = 0.0

# ---- collection membership
scene.collection.objects.link(ob_cube)
scene.collection.objects.link(ob_cylinder)
scene.collection.objects.link(ob_cylinder_001)
scene.collection.objects.link(ob_cylinder_002)
col_collection_1.objects.link(ob_sun)
col_collection_1.objects.link(ob_camera)

# ---- scene / render settings (as saved in the file)
scene.camera = ob_camera
scene.frame_start = 1; scene.frame_end = 251; scene.frame_set(1)
scene.render.engine = 'CYCLES'
scene.render.image_settings.compression = 90
scene.render.resolution_x = 1600
scene.render.resolution_y = 1600
scene.render.resolution_percentage = 25
scene.render.dither_intensity = 0.0
scene.render.film_transparent = True
scene.render.bake_margin = 2
scene.render.bake_bias = 0.0
scene.cycles.samples = 512
scene.cycles.sampling_pattern = 'TABULATED_SOBOL'
scene.cycles.light_sampling_threshold = 0.0
scene.cycles.use_adaptive_sampling = False
scene.cycles.use_light_tree = False
scene.cycles.blur_glossy = 0.0
scene.cycles.max_bounces = 16
scene.cycles.diffuse_bounces = 0
scene.cycles.transmission_bounces = 4
scene.cycles.volume_bounces = 4
scene.cycles.pixel_filter_type = 'GAUSSIAN'
scene.cycles.sample_clamp_indirect = 0.0
scene.view_settings.look = 'Medium High Contrast'
scene.view_settings.view_transform = 'Filmic'
bpy.context.view_layer.update()
